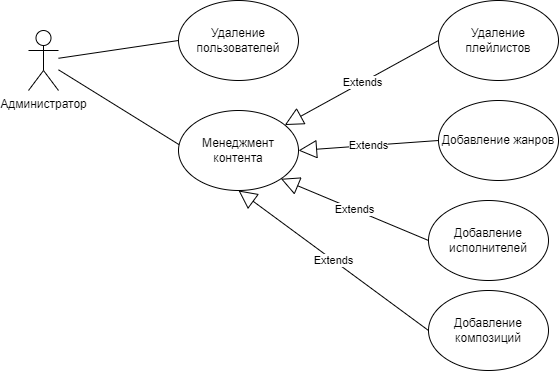

The diagram above was exported from draw.io. Its source (the exported page's mxGraphModel, read from the mxfile embedded in the PNG):
<mxGraphModel dx="1257" dy="700" grid="1" gridSize="10" guides="1" tooltips="1" connect="1" arrows="1" fold="1" page="1" pageScale="1" pageWidth="4681" pageHeight="3300" math="0" shadow="0">
  <root>
    <mxCell id="0" />
    <mxCell id="1" parent="0" />
    <mxCell id="wLG4daFTKFdwwIxtV-21-1" value="Администратор" style="shape=umlActor;verticalLabelPosition=bottom;verticalAlign=top;html=1;outlineConnect=0;" vertex="1" parent="1">
      <mxGeometry x="90" y="100" width="30" height="60" as="geometry" />
    </mxCell>
    <mxCell id="wLG4daFTKFdwwIxtV-21-2" value="Удаление пользователей" style="ellipse;whiteSpace=wrap;html=1;" vertex="1" parent="1">
      <mxGeometry x="240" y="70" width="120" height="80" as="geometry" />
    </mxCell>
    <mxCell id="wLG4daFTKFdwwIxtV-21-3" value="" style="endArrow=none;html=1;rounded=0;entryX=0;entryY=0.5;entryDx=0;entryDy=0;" edge="1" parent="1" source="wLG4daFTKFdwwIxtV-21-1" target="wLG4daFTKFdwwIxtV-21-2">
      <mxGeometry width="50" height="50" relative="1" as="geometry">
        <mxPoint x="430" y="280" as="sourcePoint" />
        <mxPoint x="480" y="230" as="targetPoint" />
      </mxGeometry>
    </mxCell>
    <mxCell id="wLG4daFTKFdwwIxtV-21-7" value="" style="endArrow=none;html=1;rounded=0;entryX=0;entryY=0.5;entryDx=0;entryDy=0;" edge="1" parent="1" source="wLG4daFTKFdwwIxtV-21-1">
      <mxGeometry width="50" height="50" relative="1" as="geometry">
        <mxPoint x="430" y="280" as="sourcePoint" />
        <mxPoint x="250" y="220.0000000000001" as="targetPoint" />
      </mxGeometry>
    </mxCell>
    <mxCell id="wLG4daFTKFdwwIxtV-21-8" value="Менеджмент контента" style="ellipse;whiteSpace=wrap;html=1;" vertex="1" parent="1">
      <mxGeometry x="240" y="180" width="120" height="80" as="geometry" />
    </mxCell>
    <mxCell id="wLG4daFTKFdwwIxtV-21-10" value="Extends" style="endArrow=block;endSize=16;endFill=0;html=1;rounded=0;entryX=1;entryY=0.5;entryDx=0;entryDy=0;exitX=0;exitY=0.5;exitDx=0;exitDy=0;" edge="1" parent="1" source="wLG4daFTKFdwwIxtV-21-11" target="wLG4daFTKFdwwIxtV-21-8">
      <mxGeometry width="160" relative="1" as="geometry">
        <mxPoint x="270" y="280" as="sourcePoint" />
        <mxPoint x="430" y="280" as="targetPoint" />
      </mxGeometry>
    </mxCell>
    <mxCell id="wLG4daFTKFdwwIxtV-21-11" value="Добавление жанров" style="ellipse;whiteSpace=wrap;html=1;" vertex="1" parent="1">
      <mxGeometry x="500" y="170" width="120" height="80" as="geometry" />
    </mxCell>
    <mxCell id="wLG4daFTKFdwwIxtV-21-12" value="Extends" style="endArrow=block;endSize=16;endFill=0;html=1;rounded=0;entryX=1;entryY=1;entryDx=0;entryDy=0;exitX=0;exitY=0.5;exitDx=0;exitDy=0;" edge="1" parent="1" source="wLG4daFTKFdwwIxtV-21-13" target="wLG4daFTKFdwwIxtV-21-8">
      <mxGeometry width="160" relative="1" as="geometry">
        <mxPoint x="250" y="370" as="sourcePoint" />
        <mxPoint x="340" y="460" as="targetPoint" />
      </mxGeometry>
    </mxCell>
    <mxCell id="wLG4daFTKFdwwIxtV-21-13" value="Добавление исполнителей" style="ellipse;whiteSpace=wrap;html=1;" vertex="1" parent="1">
      <mxGeometry x="490" y="270" width="120" height="80" as="geometry" />
    </mxCell>
    <mxCell id="wLG4daFTKFdwwIxtV-21-14" value="Extends" style="endArrow=block;endSize=16;endFill=0;html=1;rounded=0;entryX=0.5;entryY=1;entryDx=0;entryDy=0;exitX=0;exitY=0.5;exitDx=0;exitDy=0;" edge="1" parent="1" source="wLG4daFTKFdwwIxtV-21-15" target="wLG4daFTKFdwwIxtV-21-8">
      <mxGeometry width="160" relative="1" as="geometry">
        <mxPoint x="290" y="300" as="sourcePoint" />
        <mxPoint x="380" y="390" as="targetPoint" />
      </mxGeometry>
    </mxCell>
    <mxCell id="wLG4daFTKFdwwIxtV-21-15" value="Добавление композиций" style="ellipse;whiteSpace=wrap;html=1;" vertex="1" parent="1">
      <mxGeometry x="490" y="360" width="120" height="80" as="geometry" />
    </mxCell>
    <mxCell id="wLG4daFTKFdwwIxtV-21-16" value="Extends" style="endArrow=block;endSize=16;endFill=0;html=1;rounded=0;exitX=0;exitY=0.5;exitDx=0;exitDy=0;" edge="1" parent="1" source="wLG4daFTKFdwwIxtV-21-17" target="wLG4daFTKFdwwIxtV-21-8">
      <mxGeometry width="160" relative="1" as="geometry">
        <mxPoint x="340" y="130" as="sourcePoint" />
        <mxPoint x="430" y="220" as="targetPoint" />
      </mxGeometry>
    </mxCell>
    <mxCell id="wLG4daFTKFdwwIxtV-21-17" value="Удаление плейлистов" style="ellipse;whiteSpace=wrap;html=1;" vertex="1" parent="1">
      <mxGeometry x="500" y="70" width="120" height="80" as="geometry" />
    </mxCell>
  </root>
</mxGraphModel>